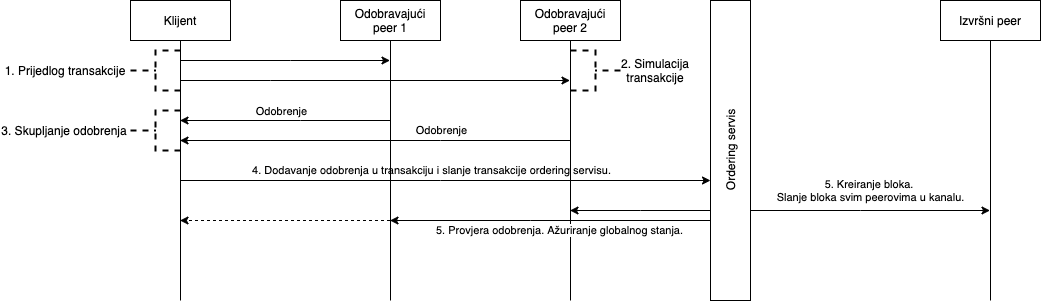

The diagram above was exported from draw.io. Its source (the exported page's mxGraphModel, read from the mxfile embedded in the PNG):
<mxGraphModel dx="466" dy="699" grid="1" gridSize="10" guides="1" tooltips="1" connect="1" arrows="1" fold="1" page="1" pageScale="1" pageWidth="1169" pageHeight="827" math="0" shadow="0">
  <root>
    <mxCell id="WIyWlLk6GJQsqaUBKTNV-0" />
    <mxCell id="WIyWlLk6GJQsqaUBKTNV-1" parent="WIyWlLk6GJQsqaUBKTNV-0" />
    <mxCell id="0hcK3QA3GQzzllWphb4b-11" value="" style="edgeStyle=orthogonalEdgeStyle;rounded=0;orthogonalLoop=1;jettySize=auto;html=1;" parent="WIyWlLk6GJQsqaUBKTNV-1" source="0hcK3QA3GQzzllWphb4b-1" target="0hcK3QA3GQzzllWphb4b-4" edge="1">
      <mxGeometry relative="1" as="geometry">
        <Array as="points">
          <mxPoint x="290" y="300" />
          <mxPoint x="290" y="300" />
        </Array>
      </mxGeometry>
    </mxCell>
    <mxCell id="0hcK3QA3GQzzllWphb4b-12" value="" style="edgeStyle=orthogonalEdgeStyle;rounded=0;orthogonalLoop=1;jettySize=auto;html=1;" parent="WIyWlLk6GJQsqaUBKTNV-1" source="0hcK3QA3GQzzllWphb4b-1" target="0hcK3QA3GQzzllWphb4b-3" edge="1">
      <mxGeometry relative="1" as="geometry">
        <Array as="points">
          <mxPoint x="270" y="320" />
          <mxPoint x="270" y="320" />
        </Array>
      </mxGeometry>
    </mxCell>
    <mxCell id="0hcK3QA3GQzzllWphb4b-25" value="4. Dodavanje odobrenja u transakciju i slanje transakcije ordering servisu." style="edgeStyle=orthogonalEdgeStyle;rounded=0;orthogonalLoop=1;jettySize=auto;html=1;" parent="WIyWlLk6GJQsqaUBKTNV-1" source="0hcK3QA3GQzzllWphb4b-1" target="0hcK3QA3GQzzllWphb4b-7" edge="1">
      <mxGeometry x="-0.0556" y="10" relative="1" as="geometry">
        <Array as="points">
          <mxPoint x="440" y="420" />
          <mxPoint x="440" y="420" />
        </Array>
        <mxPoint as="offset" />
      </mxGeometry>
    </mxCell>
    <mxCell id="0hcK3QA3GQzzllWphb4b-1" value="Klijent" style="shape=umlLifeline;perimeter=lifelinePerimeter;whiteSpace=wrap;html=1;container=1;collapsible=0;recursiveResize=0;outlineConnect=0;lifelineDashed=0;" parent="WIyWlLk6GJQsqaUBKTNV-1" vertex="1">
      <mxGeometry x="130" y="240" width="100" height="300" as="geometry" />
    </mxCell>
    <mxCell id="0hcK3QA3GQzzllWphb4b-14" value="Odobrenje" style="edgeStyle=orthogonalEdgeStyle;rounded=0;orthogonalLoop=1;jettySize=auto;html=1;" parent="WIyWlLk6GJQsqaUBKTNV-1" source="0hcK3QA3GQzzllWphb4b-3" target="0hcK3QA3GQzzllWphb4b-1" edge="1">
      <mxGeometry x="-0.3359" y="-10" relative="1" as="geometry">
        <Array as="points">
          <mxPoint x="440" y="380" />
          <mxPoint x="440" y="380" />
        </Array>
        <mxPoint as="offset" />
      </mxGeometry>
    </mxCell>
    <mxCell id="0hcK3QA3GQzzllWphb4b-3" value="Odobravajući peer 2" style="shape=umlLifeline;perimeter=lifelinePerimeter;whiteSpace=wrap;html=1;container=1;collapsible=0;recursiveResize=0;outlineConnect=0;lifelineDashed=0;" parent="WIyWlLk6GJQsqaUBKTNV-1" vertex="1">
      <mxGeometry x="520" y="240" width="100" height="300" as="geometry" />
    </mxCell>
    <mxCell id="0hcK3QA3GQzzllWphb4b-13" value="" style="edgeStyle=orthogonalEdgeStyle;rounded=0;orthogonalLoop=1;jettySize=auto;html=1;" parent="WIyWlLk6GJQsqaUBKTNV-1" source="0hcK3QA3GQzzllWphb4b-4" target="0hcK3QA3GQzzllWphb4b-1" edge="1">
      <mxGeometry relative="1" as="geometry">
        <Array as="points">
          <mxPoint x="300" y="360" />
          <mxPoint x="300" y="360" />
        </Array>
      </mxGeometry>
    </mxCell>
    <mxCell id="0hcK3QA3GQzzllWphb4b-22" value="Odobrenje" style="edgeLabel;html=1;align=center;verticalAlign=middle;resizable=0;points=[];" parent="0hcK3QA3GQzzllWphb4b-13" vertex="1" connectable="0">
      <mxGeometry x="0.2714" y="-1" relative="1" as="geometry">
        <mxPoint x="24" y="-9" as="offset" />
      </mxGeometry>
    </mxCell>
    <mxCell id="0hcK3QA3GQzzllWphb4b-29" value="" style="edgeStyle=orthogonalEdgeStyle;rounded=0;orthogonalLoop=1;jettySize=auto;html=1;dashed=1;" parent="WIyWlLk6GJQsqaUBKTNV-1" source="0hcK3QA3GQzzllWphb4b-4" target="0hcK3QA3GQzzllWphb4b-1" edge="1">
      <mxGeometry relative="1" as="geometry">
        <Array as="points">
          <mxPoint x="290" y="460" />
          <mxPoint x="290" y="460" />
        </Array>
      </mxGeometry>
    </mxCell>
    <mxCell id="0hcK3QA3GQzzllWphb4b-4" value="Odobravajući peer 1" style="shape=umlLifeline;perimeter=lifelinePerimeter;whiteSpace=wrap;html=1;container=1;collapsible=0;recursiveResize=0;outlineConnect=0;lifelineDashed=0;" parent="WIyWlLk6GJQsqaUBKTNV-1" vertex="1">
      <mxGeometry x="340" y="240" width="100" height="300" as="geometry" />
    </mxCell>
    <mxCell id="0hcK3QA3GQzzllWphb4b-26" value="5. Kreiranje bloka. &lt;br&gt;Slanje bloka svim peerovima u kanalu." style="edgeStyle=orthogonalEdgeStyle;rounded=0;orthogonalLoop=1;jettySize=auto;html=1;" parent="WIyWlLk6GJQsqaUBKTNV-1" source="0hcK3QA3GQzzllWphb4b-7" target="0hcK3QA3GQzzllWphb4b-8" edge="1">
      <mxGeometry x="0.0021" y="20" relative="1" as="geometry">
        <Array as="points">
          <mxPoint x="860" y="450" />
          <mxPoint x="860" y="450" />
        </Array>
        <mxPoint as="offset" />
      </mxGeometry>
    </mxCell>
    <mxCell id="0hcK3QA3GQzzllWphb4b-27" value="5. Provjera odobrenja. Ažuriranje globalnog stanja." style="edgeStyle=orthogonalEdgeStyle;rounded=0;orthogonalLoop=1;jettySize=auto;html=1;" parent="WIyWlLk6GJQsqaUBKTNV-1" source="0hcK3QA3GQzzllWphb4b-7" target="0hcK3QA3GQzzllWphb4b-3" edge="1">
      <mxGeometry x="1" y="22" relative="1" as="geometry">
        <Array as="points">
          <mxPoint x="640" y="450" />
          <mxPoint x="640" y="450" />
        </Array>
        <mxPoint x="-10" y="-2" as="offset" />
      </mxGeometry>
    </mxCell>
    <mxCell id="0hcK3QA3GQzzllWphb4b-7" value="Ordering servis" style="html=1;points=[];perimeter=orthogonalPerimeter;horizontal=0;" parent="WIyWlLk6GJQsqaUBKTNV-1" vertex="1">
      <mxGeometry x="710" y="240" width="40" height="300" as="geometry" />
    </mxCell>
    <mxCell id="0hcK3QA3GQzzllWphb4b-8" value="Izvršni peer" style="shape=umlLifeline;perimeter=lifelinePerimeter;whiteSpace=wrap;html=1;container=1;collapsible=0;recursiveResize=0;outlineConnect=0;lifelineDashed=0;" parent="WIyWlLk6GJQsqaUBKTNV-1" vertex="1">
      <mxGeometry x="940" y="240" width="100" height="300" as="geometry" />
    </mxCell>
    <mxCell id="0hcK3QA3GQzzllWphb4b-15" value="1. Prijedlog transakcije" style="text;html=1;strokeColor=none;fillColor=none;align=center;verticalAlign=middle;whiteSpace=wrap;rounded=0;" parent="WIyWlLk6GJQsqaUBKTNV-1" vertex="1">
      <mxGeometry y="300" width="130" height="20" as="geometry" />
    </mxCell>
    <mxCell id="0hcK3QA3GQzzllWphb4b-18" value="" style="strokeWidth=2;html=1;shape=mxgraph.flowchart.annotation_2;align=left;labelPosition=right;pointerEvents=1;dashed=1;" parent="WIyWlLk6GJQsqaUBKTNV-1" vertex="1">
      <mxGeometry x="130" y="290" width="50" height="40" as="geometry" />
    </mxCell>
    <mxCell id="0hcK3QA3GQzzllWphb4b-20" value="" style="strokeWidth=2;html=1;shape=mxgraph.flowchart.annotation_2;align=left;labelPosition=right;pointerEvents=1;dashed=1;direction=west;" parent="WIyWlLk6GJQsqaUBKTNV-1" vertex="1">
      <mxGeometry x="570" y="290" width="50" height="40" as="geometry" />
    </mxCell>
    <mxCell id="0hcK3QA3GQzzllWphb4b-21" value="2. Simulacija transakcije" style="text;html=1;strokeColor=none;fillColor=none;align=center;verticalAlign=middle;whiteSpace=wrap;rounded=0;" parent="WIyWlLk6GJQsqaUBKTNV-1" vertex="1">
      <mxGeometry x="600" y="300" width="110" height="20" as="geometry" />
    </mxCell>
    <mxCell id="0hcK3QA3GQzzllWphb4b-23" value="" style="strokeWidth=2;html=1;shape=mxgraph.flowchart.annotation_2;align=left;labelPosition=right;pointerEvents=1;dashed=1;" parent="WIyWlLk6GJQsqaUBKTNV-1" vertex="1">
      <mxGeometry x="130" y="350" width="50" height="40" as="geometry" />
    </mxCell>
    <mxCell id="0hcK3QA3GQzzllWphb4b-24" value="3. Skupljanje odobrenja" style="text;html=1;strokeColor=none;fillColor=none;align=center;verticalAlign=middle;whiteSpace=wrap;rounded=0;" parent="WIyWlLk6GJQsqaUBKTNV-1" vertex="1">
      <mxGeometry y="360" width="128" height="20" as="geometry" />
    </mxCell>
    <mxCell id="0hcK3QA3GQzzllWphb4b-28" value="" style="edgeStyle=orthogonalEdgeStyle;rounded=0;orthogonalLoop=1;jettySize=auto;html=1;" parent="WIyWlLk6GJQsqaUBKTNV-1" target="0hcK3QA3GQzzllWphb4b-4" edge="1">
      <mxGeometry x="1" y="50" relative="1" as="geometry">
        <mxPoint x="710" y="460" as="sourcePoint" />
        <mxPoint x="579.6666666666665" y="460" as="targetPoint" />
        <Array as="points">
          <mxPoint x="530" y="460" />
          <mxPoint x="530" y="460" />
        </Array>
        <mxPoint x="-40" y="-20" as="offset" />
      </mxGeometry>
    </mxCell>
  </root>
</mxGraphModel>